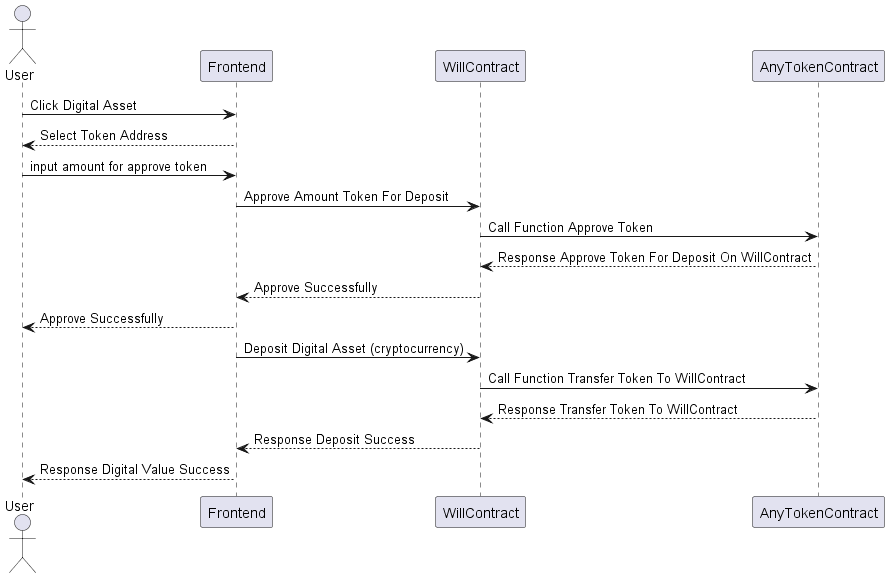

The diagram above was rendered by PlantUML. Its source (embedded in the PNG):
@startuml
actor User

User -> Frontend : Click Digital Asset
Frontend --> User : Select Token Address
User -> Frontend : input amount for approve token
Frontend -> WillContract : Approve Amount Token For Deposit
WillContract -> AnyTokenContract : Call Function Approve Token
AnyTokenContract --> WillContract : Response Approve Token For Deposit On WillContract
WillContract --> Frontend : Approve Successfully
Frontend --> User : Approve Successfully
Frontend -> WillContract : Deposit Digital Asset (cryptocurrency)
WillContract -> AnyTokenContract : Call Function Transfer Token To WillContract
AnyTokenContract --> WillContract : Response Transfer Token To WillContract
WillContract --> Frontend : Response Deposit Success
Frontend --> User : Response Digital Value Success

@enduml